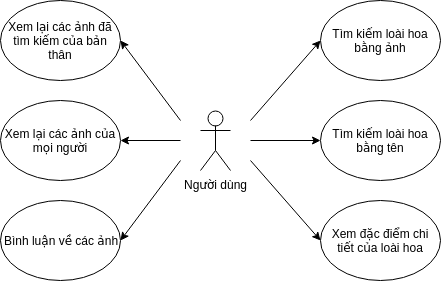

The diagram above was exported from draw.io. Its source (the exported page's mxGraphModel, read from the mxfile embedded in the PNG):
<mxGraphModel dx="2189" dy="779" grid="1" gridSize="10" guides="1" tooltips="1" connect="1" arrows="1" fold="1" page="1" pageScale="1" pageWidth="850" pageHeight="1100" math="0" shadow="0">
  <root>
    <mxCell id="0" />
    <mxCell id="1" parent="0" />
    <mxCell id="ODJR4KsmW5xv2UegwKWg-1" value="Người dùng" style="shape=umlActor;verticalLabelPosition=bottom;labelBackgroundColor=#ffffff;verticalAlign=top;html=1;outlineConnect=0;" parent="1" vertex="1">
      <mxGeometry x="130" y="240" width="30" height="60" as="geometry" />
    </mxCell>
    <mxCell id="ODJR4KsmW5xv2UegwKWg-6" value="Tìm kiếm loài hoa bằng ảnh" style="ellipse;whiteSpace=wrap;html=1;" parent="1" vertex="1">
      <mxGeometry x="250" y="130" width="120" height="80" as="geometry" />
    </mxCell>
    <mxCell id="ODJR4KsmW5xv2UegwKWg-7" value="Tìm kiếm loài hoa bằng tên&lt;br&gt;" style="ellipse;whiteSpace=wrap;html=1;" parent="1" vertex="1">
      <mxGeometry x="250" y="230" width="120" height="80" as="geometry" />
    </mxCell>
    <mxCell id="ODJR4KsmW5xv2UegwKWg-8" value="Xem đặc điểm chi tiết của loài hoa" style="ellipse;whiteSpace=wrap;html=1;" parent="1" vertex="1">
      <mxGeometry x="250" y="330" width="120" height="80" as="geometry" />
    </mxCell>
    <mxCell id="ODJR4KsmW5xv2UegwKWg-9" value="Xem lại các ảnh đã tìm kiếm của bản thân" style="ellipse;whiteSpace=wrap;html=1;" parent="1" vertex="1">
      <mxGeometry x="-70" y="130" width="120" height="80" as="geometry" />
    </mxCell>
    <mxCell id="ODJR4KsmW5xv2UegwKWg-10" value="Xem lại các ảnh của mọi người" style="ellipse;whiteSpace=wrap;html=1;" parent="1" vertex="1">
      <mxGeometry x="-70" y="230" width="120" height="80" as="geometry" />
    </mxCell>
    <mxCell id="ODJR4KsmW5xv2UegwKWg-12" value="Bình luận về các ảnh" style="ellipse;whiteSpace=wrap;html=1;" parent="1" vertex="1">
      <mxGeometry x="-70" y="330" width="120" height="80" as="geometry" />
    </mxCell>
    <mxCell id="ODJR4KsmW5xv2UegwKWg-13" value="" style="endArrow=classic;html=1;entryX=0;entryY=0.5;entryDx=0;entryDy=0;" parent="1" target="ODJR4KsmW5xv2UegwKWg-6" edge="1">
      <mxGeometry width="50" height="50" relative="1" as="geometry">
        <mxPoint x="180" y="250" as="sourcePoint" />
        <mxPoint x="220" y="200" as="targetPoint" />
      </mxGeometry>
    </mxCell>
    <mxCell id="ODJR4KsmW5xv2UegwKWg-16" value="" style="endArrow=classic;html=1;entryX=0;entryY=0.5;entryDx=0;entryDy=0;" parent="1" target="ODJR4KsmW5xv2UegwKWg-7" edge="1">
      <mxGeometry width="50" height="50" relative="1" as="geometry">
        <mxPoint x="180" y="270" as="sourcePoint" />
        <mxPoint x="230" y="210" as="targetPoint" />
      </mxGeometry>
    </mxCell>
    <mxCell id="ODJR4KsmW5xv2UegwKWg-17" value="" style="endArrow=classic;html=1;entryX=0;entryY=0.5;entryDx=0;entryDy=0;" parent="1" target="ODJR4KsmW5xv2UegwKWg-8" edge="1">
      <mxGeometry width="50" height="50" relative="1" as="geometry">
        <mxPoint x="180" y="290" as="sourcePoint" />
        <mxPoint x="240" y="220" as="targetPoint" />
      </mxGeometry>
    </mxCell>
    <mxCell id="ODJR4KsmW5xv2UegwKWg-18" value="" style="endArrow=classic;html=1;entryX=1;entryY=0.5;entryDx=0;entryDy=0;" parent="1" target="ODJR4KsmW5xv2UegwKWg-9" edge="1">
      <mxGeometry width="50" height="50" relative="1" as="geometry">
        <mxPoint x="110" y="250" as="sourcePoint" />
        <mxPoint x="250" y="230" as="targetPoint" />
      </mxGeometry>
    </mxCell>
    <mxCell id="ODJR4KsmW5xv2UegwKWg-19" value="" style="endArrow=classic;html=1;entryX=1;entryY=0.5;entryDx=0;entryDy=0;" parent="1" target="ODJR4KsmW5xv2UegwKWg-10" edge="1">
      <mxGeometry width="50" height="50" relative="1" as="geometry">
        <mxPoint x="110" y="270" as="sourcePoint" />
        <mxPoint x="260" y="280" as="targetPoint" />
      </mxGeometry>
    </mxCell>
    <mxCell id="ODJR4KsmW5xv2UegwKWg-20" value="" style="endArrow=classic;html=1;entryX=1;entryY=0.5;entryDx=0;entryDy=0;" parent="1" target="ODJR4KsmW5xv2UegwKWg-12" edge="1">
      <mxGeometry width="50" height="50" relative="1" as="geometry">
        <mxPoint x="110" y="290" as="sourcePoint" />
        <mxPoint x="270" y="290" as="targetPoint" />
      </mxGeometry>
    </mxCell>
  </root>
</mxGraphModel>